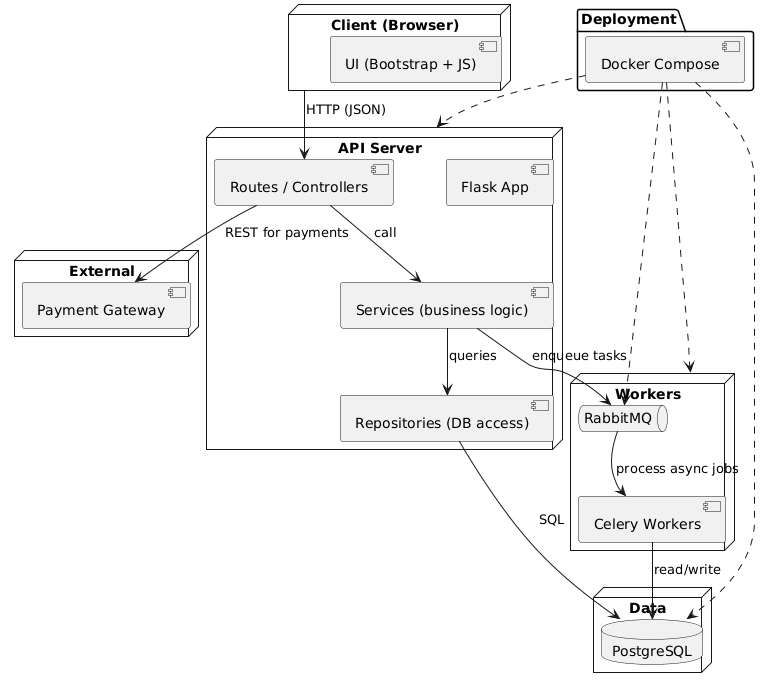

The diagram above was rendered by PlantUML. Its source (embedded in the PNG):
@startuml
!pragma layout smetana

node "Client (Browser)" as Browser {
  component "UI (Bootstrap + JS)" as UI
}

node "API Server" as API {
  component "Flask App" as Flask
  component "Routes / Controllers" as Routes
  component "Services (business logic)" as Services
  component "Repositories (DB access)" as Repos
}

node "Data" {
  database "PostgreSQL" as DB
}

node "Workers" as WorkerNode {
  component "Celery Workers" as CeleryW
  queue "RabbitMQ" as MQ
}

node "External" {
  component "Payment Gateway" as Payment
}

Browser --> Routes : HTTP (JSON)
Routes --> Services : call
Services --> Repos : queries
Repos --> DB : SQL
Services --> MQ : enqueue tasks
MQ --> CeleryW : process async jobs
CeleryW --> DB : read/write
Routes --> Payment : REST for payments

package "Deployment" {
  component "Docker Compose" as Docker
  Docker ..> API
  Docker ..> DB
  Docker ..> MQ
  Docker ..> WorkerNode
}
@enduml